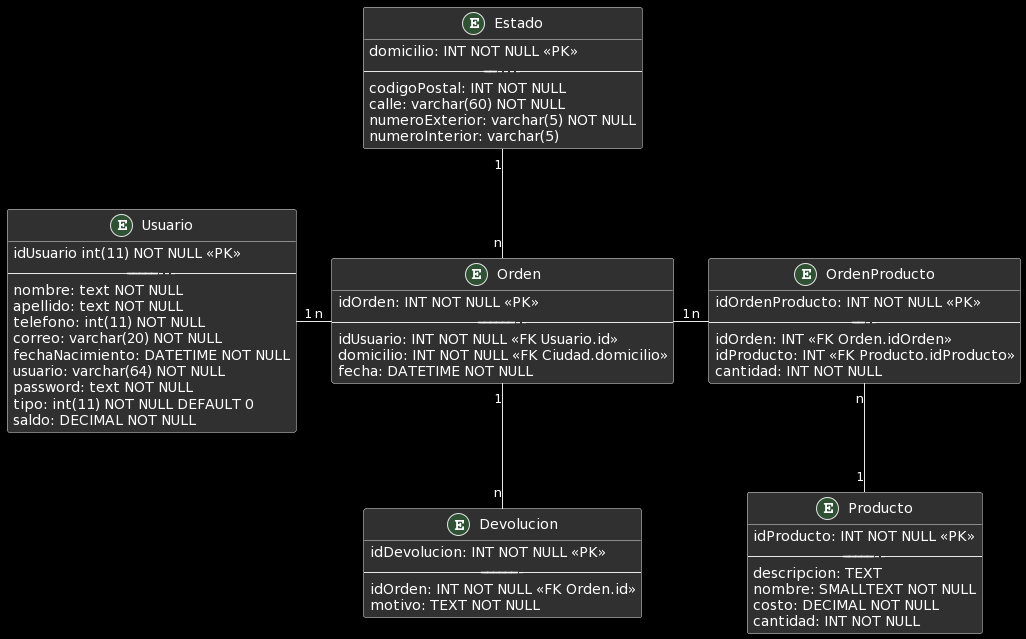

The diagram above was rendered by PlantUML. Its source (embedded in the PNG):
@startuml
skinparam linetype ortho
top to bottom direction

entity Usuario{
  idUsuario int(11) NOT NULL <<PK>>
  --------------------------------
  nombre: text NOT NULL
  apellido: text NOT NULL
  telefono: int(11) NOT NULL
  correo: varchar(20) NOT NULL
  fechaNacimiento: DATETIME NOT NULL
  usuario: varchar(64) NOT NULL
  password: text NOT NULL
  tipo: int(11) NOT NULL DEFAULT 0
  saldo: DECIMAL NOT NULL
}

entity Producto{
  idProducto: INT NOT NULL <<PK>>
  -------------------------------
  descripcion: TEXT 
  nombre: SMALLTEXT NOT NULL
  costo: DECIMAL NOT NULL
  cantidad: INT NOT NULL
}

entity Devolucion{
  idDevolucion: INT NOT NULL <<PK>>
  -----------------------------------
  idOrden: INT NOT NULL <<FK Orden.id>>
  motivo: TEXT NOT NULL
}

entity Estado{
  domicilio: INT NOT NULL <<PK>>
  ------------------
  codigoPostal: INT NOT NULL
  calle: varchar(60) NOT NULL
  numeroExterior: varchar(5) NOT NULL
  numeroInterior: varchar(5)
}


entity OrdenProducto{
  idOrdenProducto: INT NOT NULL <<PK>>
  ----------------
  idOrden: INT <<FK Orden.idOrden>>
  idProducto: INT <<FK Producto.idProducto>>
  cantidad: INT NOT NULL
}

entity Orden{
  idOrden: INT NOT NULL <<PK>>
  ------------------------------------
  idUsuario: INT NOT NULL <<FK Usuario.id>>
  domicilio: INT NOT NULL <<FK Ciudad.domicilio>>
  fecha: DATETIME NOT NULL
}


Orden "n"-L-"1" Usuario
Orden "1"-R-"n" OrdenProducto
OrdenProducto "n"--"1" Producto
Orden "n"-U-"1" Estado
Orden "1"--"n" Devolucion
@enduml